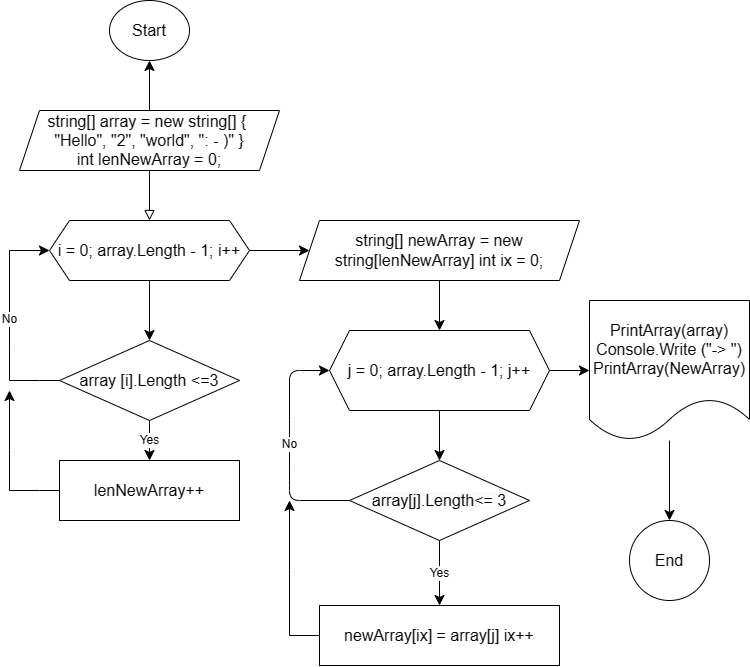

The diagram above was exported from draw.io. Its source (the exported page's mxGraphModel, read from the mxfile embedded in the PNG):
<mxGraphModel dx="1764" dy="2271" grid="1" gridSize="10" guides="1" tooltips="1" connect="1" arrows="1" fold="1" page="1" pageScale="1" pageWidth="827" pageHeight="1169" math="0" shadow="0">
  <root>
    <mxCell id="WIyWlLk6GJQsqaUBKTNV-0" />
    <mxCell id="WIyWlLk6GJQsqaUBKTNV-1" parent="WIyWlLk6GJQsqaUBKTNV-0" />
    <mxCell id="WIyWlLk6GJQsqaUBKTNV-2" value="" style="rounded=0;html=1;jettySize=auto;orthogonalLoop=1;fontSize=11;endArrow=block;endFill=0;endSize=8;strokeWidth=1;shadow=0;labelBackgroundColor=none;edgeStyle=orthogonalEdgeStyle;" parent="WIyWlLk6GJQsqaUBKTNV-1" edge="1">
      <mxGeometry relative="1" as="geometry">
        <mxPoint x="220" y="120" as="sourcePoint" />
        <mxPoint x="220" y="170" as="targetPoint" />
      </mxGeometry>
    </mxCell>
    <mxCell id="LGL4thGbv0LM7npWXASw-1" value="" style="edgeStyle=none;curved=1;rounded=0;orthogonalLoop=1;jettySize=auto;html=1;fontSize=12;startSize=8;endSize=8;" edge="1" parent="WIyWlLk6GJQsqaUBKTNV-1" source="LGL4thGbv0LM7npWXASw-2" target="LGL4thGbv0LM7npWXASw-0">
      <mxGeometry relative="1" as="geometry">
        <mxPoint x="220" y="80" as="sourcePoint" />
      </mxGeometry>
    </mxCell>
    <mxCell id="LGL4thGbv0LM7npWXASw-0" value="Start" style="ellipse;whiteSpace=wrap;html=1;rounded=1;glass=0;strokeWidth=1;shadow=0;fontSize=16;" vertex="1" parent="WIyWlLk6GJQsqaUBKTNV-1">
      <mxGeometry x="180" y="-50" width="80" height="60" as="geometry" />
    </mxCell>
    <mxCell id="LGL4thGbv0LM7npWXASw-3" value="" style="edgeStyle=none;curved=1;rounded=0;orthogonalLoop=1;jettySize=auto;html=1;fontSize=12;startSize=8;endSize=8;" edge="1" parent="WIyWlLk6GJQsqaUBKTNV-1" target="LGL4thGbv0LM7npWXASw-2">
      <mxGeometry relative="1" as="geometry">
        <mxPoint x="220" y="80" as="sourcePoint" />
        <mxPoint x="220" y="10" as="targetPoint" />
      </mxGeometry>
    </mxCell>
    <mxCell id="LGL4thGbv0LM7npWXASw-2" value="string[] array = new string[] {&amp;nbsp; &quot;Hello&quot;, &quot;2&quot;, &quot;world&quot;, &quot;: - )&quot; }&lt;br&gt;int lenNewArray = 0;" style="shape=parallelogram;perimeter=parallelogramPerimeter;whiteSpace=wrap;html=1;fixedSize=1;fontSize=16;" vertex="1" parent="WIyWlLk6GJQsqaUBKTNV-1">
      <mxGeometry x="90" y="60" width="260" height="60" as="geometry" />
    </mxCell>
    <mxCell id="LGL4thGbv0LM7npWXASw-6" value="" style="edgeStyle=none;curved=1;rounded=0;orthogonalLoop=1;jettySize=auto;html=1;fontSize=12;startSize=8;endSize=8;" edge="1" parent="WIyWlLk6GJQsqaUBKTNV-1" source="LGL4thGbv0LM7npWXASw-4" target="LGL4thGbv0LM7npWXASw-5">
      <mxGeometry relative="1" as="geometry" />
    </mxCell>
    <mxCell id="LGL4thGbv0LM7npWXASw-14" value="" style="edgeStyle=none;curved=1;rounded=0;orthogonalLoop=1;jettySize=auto;html=1;fontSize=12;startSize=8;endSize=8;" edge="1" parent="WIyWlLk6GJQsqaUBKTNV-1" source="LGL4thGbv0LM7npWXASw-4" target="LGL4thGbv0LM7npWXASw-13">
      <mxGeometry relative="1" as="geometry" />
    </mxCell>
    <mxCell id="LGL4thGbv0LM7npWXASw-4" value="i = 0; array.Length - 1; i++" style="shape=hexagon;perimeter=hexagonPerimeter2;whiteSpace=wrap;html=1;fixedSize=1;fontSize=16;" vertex="1" parent="WIyWlLk6GJQsqaUBKTNV-1">
      <mxGeometry x="120" y="170" width="200" height="60" as="geometry" />
    </mxCell>
    <mxCell id="LGL4thGbv0LM7npWXASw-8" value="Yes" style="edgeStyle=none;curved=1;rounded=0;orthogonalLoop=1;jettySize=auto;html=1;fontSize=12;startSize=8;endSize=8;" edge="1" parent="WIyWlLk6GJQsqaUBKTNV-1" source="LGL4thGbv0LM7npWXASw-5" target="LGL4thGbv0LM7npWXASw-7">
      <mxGeometry relative="1" as="geometry" />
    </mxCell>
    <mxCell id="LGL4thGbv0LM7npWXASw-10" value="No" style="edgeStyle=none;rounded=0;orthogonalLoop=1;jettySize=auto;html=1;fontSize=12;startSize=8;endSize=8;entryX=0;entryY=0.5;entryDx=0;entryDy=0;exitX=0;exitY=0.5;exitDx=0;exitDy=0;" edge="1" parent="WIyWlLk6GJQsqaUBKTNV-1" source="LGL4thGbv0LM7npWXASw-5" target="LGL4thGbv0LM7npWXASw-4">
      <mxGeometry relative="1" as="geometry">
        <mxPoint x="70" y="330" as="targetPoint" />
        <Array as="points">
          <mxPoint x="110" y="330" />
          <mxPoint x="80" y="330" />
          <mxPoint x="80" y="300" />
          <mxPoint x="80" y="200" />
        </Array>
      </mxGeometry>
    </mxCell>
    <mxCell id="LGL4thGbv0LM7npWXASw-5" value="array [i].Length &amp;lt;=3" style="rhombus;whiteSpace=wrap;html=1;fontSize=16;" vertex="1" parent="WIyWlLk6GJQsqaUBKTNV-1">
      <mxGeometry x="130" y="290" width="180" height="80" as="geometry" />
    </mxCell>
    <mxCell id="LGL4thGbv0LM7npWXASw-12" value="" style="edgeStyle=none;rounded=0;orthogonalLoop=1;jettySize=auto;html=1;fontSize=12;startSize=8;endSize=8;exitX=0;exitY=0.5;exitDx=0;exitDy=0;" edge="1" parent="WIyWlLk6GJQsqaUBKTNV-1" source="LGL4thGbv0LM7npWXASw-7">
      <mxGeometry relative="1" as="geometry">
        <mxPoint x="80" y="340" as="targetPoint" />
        <Array as="points">
          <mxPoint x="110" y="440" />
          <mxPoint x="80" y="440" />
          <mxPoint x="80" y="400" />
        </Array>
      </mxGeometry>
    </mxCell>
    <mxCell id="LGL4thGbv0LM7npWXASw-7" value="lenNewArray++" style="whiteSpace=wrap;html=1;fontSize=16;" vertex="1" parent="WIyWlLk6GJQsqaUBKTNV-1">
      <mxGeometry x="130" y="410" width="180" height="60" as="geometry" />
    </mxCell>
    <mxCell id="LGL4thGbv0LM7npWXASw-20" value="" style="edgeStyle=none;curved=1;rounded=0;orthogonalLoop=1;jettySize=auto;html=1;fontSize=12;startSize=8;endSize=8;" edge="1" parent="WIyWlLk6GJQsqaUBKTNV-1" source="LGL4thGbv0LM7npWXASw-13" target="LGL4thGbv0LM7npWXASw-19">
      <mxGeometry relative="1" as="geometry" />
    </mxCell>
    <mxCell id="LGL4thGbv0LM7npWXASw-13" value="string[] newArray = new string[lenNewArray] int ix = 0;" style="shape=parallelogram;perimeter=parallelogramPerimeter;whiteSpace=wrap;html=1;fixedSize=1;fontSize=16;" vertex="1" parent="WIyWlLk6GJQsqaUBKTNV-1">
      <mxGeometry x="370" y="170" width="280" height="60" as="geometry" />
    </mxCell>
    <mxCell id="LGL4thGbv0LM7npWXASw-22" value="" style="edgeStyle=none;curved=1;rounded=0;orthogonalLoop=1;jettySize=auto;html=1;fontSize=12;startSize=8;endSize=8;" edge="1" parent="WIyWlLk6GJQsqaUBKTNV-1" source="LGL4thGbv0LM7npWXASw-19" target="LGL4thGbv0LM7npWXASw-21">
      <mxGeometry relative="1" as="geometry" />
    </mxCell>
    <mxCell id="LGL4thGbv0LM7npWXASw-28" value="" style="edgeStyle=none;curved=1;rounded=0;orthogonalLoop=1;jettySize=auto;html=1;fontSize=12;startSize=8;endSize=8;" edge="1" parent="WIyWlLk6GJQsqaUBKTNV-1" source="LGL4thGbv0LM7npWXASw-19" target="LGL4thGbv0LM7npWXASw-27">
      <mxGeometry relative="1" as="geometry" />
    </mxCell>
    <mxCell id="LGL4thGbv0LM7npWXASw-19" value="j = 0; array.Length - 1; j++" style="shape=hexagon;perimeter=hexagonPerimeter2;whiteSpace=wrap;html=1;fixedSize=1;fontSize=16;" vertex="1" parent="WIyWlLk6GJQsqaUBKTNV-1">
      <mxGeometry x="400" y="280" width="220" height="80" as="geometry" />
    </mxCell>
    <mxCell id="LGL4thGbv0LM7npWXASw-24" value="Yes" style="edgeStyle=none;curved=1;rounded=0;orthogonalLoop=1;jettySize=auto;html=1;fontSize=12;startSize=8;endSize=8;" edge="1" parent="WIyWlLk6GJQsqaUBKTNV-1" source="LGL4thGbv0LM7npWXASw-21" target="LGL4thGbv0LM7npWXASw-23">
      <mxGeometry relative="1" as="geometry" />
    </mxCell>
    <mxCell id="LGL4thGbv0LM7npWXASw-25" value="No" style="edgeStyle=none;rounded=1;orthogonalLoop=1;jettySize=auto;html=1;fontSize=12;startSize=8;endSize=8;exitX=0;exitY=0.5;exitDx=0;exitDy=0;entryX=0;entryY=0.5;entryDx=0;entryDy=0;" edge="1" parent="WIyWlLk6GJQsqaUBKTNV-1" source="LGL4thGbv0LM7npWXASw-21" target="LGL4thGbv0LM7npWXASw-19">
      <mxGeometry relative="1" as="geometry">
        <mxPoint x="390" y="320" as="targetPoint" />
        <Array as="points">
          <mxPoint x="360" y="450" />
          <mxPoint x="360" y="430" />
          <mxPoint x="360" y="380" />
          <mxPoint x="360" y="320" />
        </Array>
      </mxGeometry>
    </mxCell>
    <mxCell id="LGL4thGbv0LM7npWXASw-21" value="&lt;span style=&quot;color: rgb(0, 0, 0); font-family: Helvetica; font-size: 16px; font-style: normal; font-variant-ligatures: normal; font-variant-caps: normal; font-weight: 400; letter-spacing: normal; orphans: 2; text-align: center; text-indent: 0px; text-transform: none; widows: 2; word-spacing: 0px; -webkit-text-stroke-width: 0px; background-color: rgb(251, 251, 251); text-decoration-thickness: initial; text-decoration-style: initial; text-decoration-color: initial; float: none; display: inline !important;&quot;&gt;array[j].Length&amp;lt;= 3&lt;/span&gt;" style="rhombus;whiteSpace=wrap;html=1;fontSize=16;" vertex="1" parent="WIyWlLk6GJQsqaUBKTNV-1">
      <mxGeometry x="420" y="410" width="180" height="80" as="geometry" />
    </mxCell>
    <mxCell id="LGL4thGbv0LM7npWXASw-26" style="edgeStyle=none;rounded=0;orthogonalLoop=1;jettySize=auto;html=1;fontSize=12;startSize=8;endSize=8;exitX=0;exitY=0.5;exitDx=0;exitDy=0;" edge="1" parent="WIyWlLk6GJQsqaUBKTNV-1" source="LGL4thGbv0LM7npWXASw-23">
      <mxGeometry relative="1" as="geometry">
        <mxPoint x="359.9999999999998" y="450" as="targetPoint" />
        <Array as="points">
          <mxPoint x="360" y="585" />
          <mxPoint x="360" y="520" />
        </Array>
      </mxGeometry>
    </mxCell>
    <mxCell id="LGL4thGbv0LM7npWXASw-23" value="newArray[ix] = array[j] ix++" style="whiteSpace=wrap;html=1;fontSize=16;" vertex="1" parent="WIyWlLk6GJQsqaUBKTNV-1">
      <mxGeometry x="390" y="555" width="240" height="60" as="geometry" />
    </mxCell>
    <mxCell id="LGL4thGbv0LM7npWXASw-30" value="" style="edgeStyle=none;curved=1;rounded=0;orthogonalLoop=1;jettySize=auto;html=1;fontSize=12;startSize=8;endSize=8;" edge="1" parent="WIyWlLk6GJQsqaUBKTNV-1" source="LGL4thGbv0LM7npWXASw-27" target="LGL4thGbv0LM7npWXASw-29">
      <mxGeometry relative="1" as="geometry" />
    </mxCell>
    <mxCell id="LGL4thGbv0LM7npWXASw-27" value="PrintArray(array) Console.Write (&quot;-&amp;gt; &quot;)&lt;br&gt;PrintArray(NewArray)" style="shape=document;whiteSpace=wrap;html=1;boundedLbl=1;fontSize=16;" vertex="1" parent="WIyWlLk6GJQsqaUBKTNV-1">
      <mxGeometry x="660" y="250" width="160" height="140" as="geometry" />
    </mxCell>
    <mxCell id="LGL4thGbv0LM7npWXASw-29" value="End" style="ellipse;whiteSpace=wrap;html=1;fontSize=16;" vertex="1" parent="WIyWlLk6GJQsqaUBKTNV-1">
      <mxGeometry x="700" y="470" width="80" height="80" as="geometry" />
    </mxCell>
  </root>
</mxGraphModel>